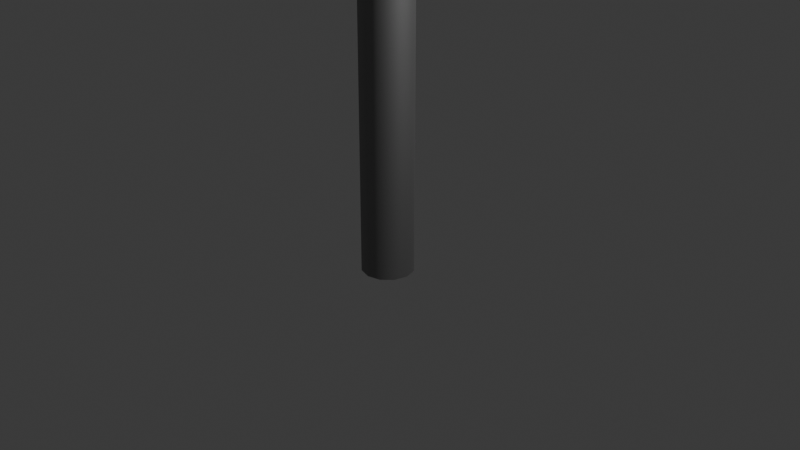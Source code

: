 # Source: Sign_01.blend  (saved by Blender 4.0.34; exported with 4.5.12 LTS)
import bpy
from mathutils import Matrix  # noqa: F401  (used for matrix-valued properties, if any)

bpy.ops.wm.read_factory_settings(use_empty=True)
scene = bpy.context.scene
scene.name = 'Scene'

# ---- collections
col_collection = bpy.data.collections.new('Collection'); scene.collection.children.link(col_collection)

# ---- images (referenced by path relative to the original .blend; pixels are not part of the script)
import os
ASSET_DIR = os.environ.get("B2B_ASSET_DIR", "")  # directory of the original .blend (textures are referenced by path, not embedded)
HERE = os.path.dirname(os.path.abspath(__file__))  # packed textures are extracted next to this script under _unpacked/

def load_image(name, relpath, width, height, colorspace="sRGB"):
    """Load a texture the original file referenced (path relative to the .blend, or extracted next to this script)."""
    p = next((c for c in (os.path.join(HERE, relpath), os.path.join(ASSET_DIR, relpath)) if relpath and os.path.exists(c)), "")
    if p:
        img = bpy.data.images.load(p, check_existing=True)
        img.name = name
    else:  # same state as the original file: an image datablock whose file is absent (Cycles renders it pink)
        img = bpy.data.images.new(name, width, height)
        img.source = "FILE"
        img.filepath = "//" + (relpath or name)
    img.colorspace_settings.name = colorspace
    return img
img_sign_d_png = load_image('Sign_D.png', 'Sign_D.png', 1024, 1024, 'sRGB')

# ---- materials (node trees are filled in below, after node groups)
mat_mat_sign = bpy.data.materials.new('mat_sign')
mat_mat_sign.use_transparent_shadow = False
mat_mat_metal_pole = bpy.data.materials.new('mat_metal_pole')
mat_mat_metal_pole.use_transparent_shadow = False

# ---- node groups
ng_auto_smooth = bpy.data.node_groups.new('Auto Smooth', 'GeometryNodeTree')
_s = ng_auto_smooth.interface.new_socket(name='Geometry', in_out='OUTPUT', socket_type='NodeSocketGeometry')
_s = ng_auto_smooth.interface.new_socket(name='Geometry', in_out='INPUT', socket_type='NodeSocketGeometry')
_s = ng_auto_smooth.interface.new_socket(name='Angle', in_out='INPUT', socket_type='NodeSocketFloat')
_s.subtype = 'ANGLE'
_s.min_value = 0.0
_s.max_value = 3.142
ng_auto_smooth.is_modifier = True
_N = ng_auto_smooth.nodes; _L = ng_auto_smooth.links
n0 = _N.new('NodeGroupOutput'); n0.name = 'Group Output'; n0.location = (480, -100)
n1 = _N.new('NodeGroupInput'); n1.name = 'Group Input'; n1.location = (-420, -300)
n2 = _N.new('NodeGroupInput'); n2.name = 'Group Input.001'; n2.location = (-60, -100)
n3 = _N.new('GeometryNodeSetShadeSmooth'); n3.name = 'Set Shade Smooth'; n3.location = (120, -100)
n3.domain = 'EDGE'
n4 = _N.new('GeometryNodeSetShadeSmooth'); n4.name = 'Set Shade Smooth.001'; n4.location = (300, -100)
n5 = _N.new('GeometryNodeInputMeshEdgeAngle'); n5.name = 'Edge Angle'; n5.location = (-420, -220)
n6 = _N.new('GeometryNodeInputEdgeSmooth'); n6.name = 'Is Edge Smooth'; n6.location = (-60, -160)
n7 = _N.new('GeometryNodeInputShadeSmooth'); n7.name = 'Is Face Smooth'; n7.location = (-240, -340)
n8 = _N.new('FunctionNodeBooleanMath'); n8.name = 'Boolean Math'; n8.location = (-60, -220)
n9 = _N.new('FunctionNodeCompare'); n9.name = 'Compare'; n9.location = (-240, -180)
n9.operation = 'LESS_EQUAL'
_L.new(n5.outputs[0], n9.inputs[0])
_L.new(n4.outputs[0], n0.inputs[0])
_L.new(n1.outputs[1], n9.inputs[1])
_L.new(n9.outputs[0], n8.inputs[0])
_L.new(n7.outputs[0], n8.inputs[1])
_L.new(n2.outputs[0], n3.inputs[0])
_L.new(n6.outputs[0], n3.inputs[1])
_L.new(n3.outputs[0], n4.inputs[0])
_L.new(n8.outputs[0], n3.inputs[2])
n0.is_active_output = True

# ---- material node trees
mat_mat_sign.use_nodes = True; mat_mat_sign.node_tree.nodes.clear()
_N = mat_mat_sign.node_tree.nodes; _L = mat_mat_sign.node_tree.links
n0 = _N.new('ShaderNodeBsdfPrincipled'); n0.name = 'Principled BSDF'; n0.location = (10, 300)
n0.inputs[2].default_value = 0.3696
n0.inputs[3].default_value = 1.45
n0.inputs[13].default_value = 0.8804
n1 = _N.new('ShaderNodeOutputMaterial'); n1.name = 'Material Output'; n1.location = (300, 300)
n2 = _N.new('ShaderNodeTexImage'); n2.name = 'Image Texture'; n2.location = (-280, 280)
n2.image = img_sign_d_png
_L.new(n0.outputs[0], n1.inputs[0])
_L.new(n2.outputs[0], n0.inputs[0])
n1.is_active_output = True
mat_mat_metal_pole.use_nodes = True; mat_mat_metal_pole.node_tree.nodes.clear()
_N = mat_mat_metal_pole.node_tree.nodes; _L = mat_mat_metal_pole.node_tree.links
n0 = _N.new('ShaderNodeBsdfPrincipled'); n0.name = 'Principled BSDF'; n0.location = (10, 300)
n0.inputs[0].default_value = (0.3279, 0.3279, 0.3279, 1.0)
n0.inputs[1].default_value = 1.0
n0.inputs[2].default_value = 0.663
n0.inputs[3].default_value = 1.45
n1 = _N.new('ShaderNodeOutputMaterial'); n1.name = 'Material Output'; n1.location = (300, 300)
_L.new(n0.outputs[0], n1.inputs[0])
n1.is_active_output = True

# ---- world
world_world = bpy.data.worlds.new('World'); scene.world = world_world
world_world.use_nodes = True; world_world.node_tree.nodes.clear()
_N = world_world.node_tree.nodes; _L = world_world.node_tree.links
n0 = _N.new('ShaderNodeOutputWorld'); n0.name = 'World Output'; n0.location = (300, 300)
n1 = _N.new('ShaderNodeBackground'); n1.name = 'Background'; n1.location = (10, 300)
n1.inputs[0].default_value = (0.05088, 0.05088, 0.05088, 1.0)
_L.new(n1.outputs[0], n0.inputs[0])
n0.is_active_output = True
world_world.color = (0.05088, 0.05088, 0.05088)
world_world.use_sun_shadow = False
world_world.sun_shadow_jitter_overblur = 0.0

# ---- cameras
cam_camera = bpy.data.cameras.new('Camera')
cam_camera.clip_end = 100.0
cam_camera.ortho_scale = 7.314

# ---- lights
light_light = bpy.data.lights.new('Light', 'POINT')
light_light.transmission_factor = 0.0
light_light.use_soft_falloff = False
light_light.energy = 1000.0
light_light.shadow_soft_size = 0.1
light_light.shadow_maximum_resolution = 0.006
light_light.use_absolute_resolution = True

# ---- meshes
me_plane = bpy.data.meshes.new('Plane')
me_plane.from_pydata([(6.034e-10, -0.3834, 1.197), (-0.9027, -0.3825, -0.6065), (0.8962, -0.3883, -0.6025), (-0.9231, -0.3825, -0.6191), (0.9189, -0.3883, -0.6166), (6.034e-10, -0.3834, 1.243), (-0.9146, -0.218, -0.7195), (-1.009, -0.218, -0.5667), (-0.981, -0.218, -0.6983), (-1.02, -0.218, -0.6355), (1.014, -0.2057, -0.5583), (0.9095, -0.2057, -0.7279), (1.026, -0.2057, -0.6347), (0.9832, -0.2057, -0.7045), (-0.08629, -0.216, 1.281), (0.08629, -0.216, 1.281), (-0.03704, -0.216, 1.332), (0.03704, -0.216, 1.332), (-0.942, -0.382, -0.6059), (-1.009, -0.3068, -0.5666), (-0.9728, -0.3712, -0.5875), (-0.9991, -0.3415, -0.5721), (-0.9143, -0.3069, -0.7191), (-0.9197, -0.382, -0.6418), (-0.915, -0.3415, -0.7081), (-0.917, -0.3713, -0.6776), (-1.019, -0.3067, -0.6354), (-0.9455, -0.3819, -0.6229), (-1.009, -0.3406, -0.6337), (-0.9806, -0.3704, -0.6289), (-0.9807, -0.3067, -0.698), (-0.9365, -0.3819, -0.6374), (-0.9747, -0.3407, -0.6897), (-0.9575, -0.3705, -0.6662), (0.9152, -0.3878, -0.6417), (0.9092, -0.3044, -0.7275), (0.9121, -0.3759, -0.6815), (0.9099, -0.3429, -0.7153), (1.014, -0.3044, -0.5582), (0.9399, -0.3878, -0.6018), (1.003, -0.3428, -0.5643), (0.9741, -0.3759, -0.5814), (0.9829, -0.3042, -0.7041), (0.9337, -0.3877, -0.6369), (0.9762, -0.3419, -0.6949), (0.9571, -0.375, -0.6688), (1.026, -0.3042, -0.6346), (0.9438, -0.3877, -0.6208), (1.015, -0.3419, -0.6328), (0.9827, -0.375, -0.6274), (0.01405, -0.3829, 1.249), (0.08602, -0.3065, 1.281), (0.04748, -0.372, 1.264), (0.07587, -0.3418, 1.276), (-0.08602, -0.3065, 1.281), (-0.01405, -0.3829, 1.249), (-0.07587, -0.3418, 1.276), (-0.04748, -0.372, 1.264), (0.03675, -0.3067, 1.332), (0.006395, -0.3828, 1.258), (0.03246, -0.3418, 1.321), (0.02072, -0.3717, 1.292), (-0.03675, -0.3067, 1.332), (-0.006395, -0.3828, 1.258), (-0.03246, -0.3418, 1.321), (-0.02072, -0.3717, 1.292), (0.0, -0.3333, 1.213), (-0.9126, -0.3333, -0.6127), (0.9126, -0.3333, -0.6127), (-0.9296, -0.3333, -0.6231), (0.9296, -0.3333, -0.6231), (0.0, -0.3333, 1.251), (-0.9172, -0.237, -0.6667), (-0.963, -0.237, -0.5926), (-0.9537, -0.237, -0.6567), (-0.9704, -0.237, -0.6296), (0.963, -0.237, -0.5926), (0.9172, -0.237, -0.6667), (0.9704, -0.237, -0.6296), (0.9537, -0.237, -0.6567), (-0.03702, -0.237, 1.259), (0.03702, -0.237, 1.259), (-0.01355, -0.237, 1.286), (0.01355, -0.237, 1.286), (-0.9399, -0.3333, -0.6138), (-0.963, -0.3053, -0.5926), (-0.9514, -0.3296, -0.6032), (-0.9599, -0.3193, -0.5955), (-0.9172, -0.3053, -0.6667), (-0.9258, -0.3333, -0.6364), (-0.9184, -0.3193, -0.6626), (-0.9215, -0.3296, -0.6515), (-0.9704, -0.3053, -0.6296), (-0.942, -0.3333, -0.6251), (-0.9666, -0.3193, -0.629), (-0.9562, -0.3296, -0.6274), (-0.9537, -0.3053, -0.6567), (-0.9369, -0.3333, -0.6333), (-0.9514, -0.3193, -0.6536), (-0.9453, -0.3296, -0.645), (0.9258, -0.3333, -0.6364), (0.9172, -0.3053, -0.6667), (0.9215, -0.3296, -0.6515), (0.9184, -0.3193, -0.6626), (0.963, -0.3053, -0.5926), (0.9399, -0.3333, -0.6138), (0.9599, -0.3193, -0.5955), (0.9514, -0.3296, -0.6032), (0.9537, -0.3053, -0.6567), (0.9369, -0.3333, -0.6333), (0.9514, -0.3193, -0.6536), (0.9453, -0.3296, -0.645), (0.9704, -0.3053, -0.6296), (0.942, -0.3333, -0.6251), (0.9666, -0.3193, -0.629), (0.9562, -0.3296, -0.6274), (0.006957, -0.3333, 1.252), (0.03702, -0.3053, 1.259), (0.02199, -0.3296, 1.256), (0.03299, -0.3193, 1.258), (-0.03702, -0.3053, 1.259), (-0.006957, -0.3333, 1.252), (-0.03299, -0.3193, 1.258), (-0.02199, -0.3296, 1.256), (0.01355, -0.3053, 1.286), (0.002554, -0.3333, 1.257), (0.01208, -0.3193, 1.282), (0.008052, -0.3296, 1.272), (-0.01355, -0.3053, 1.286), (-0.002554, -0.3333, 1.257), (-0.01208, -0.3193, 1.282), (-0.008052, -0.3296, 1.272), (-0.2136, -0.3698, 0.8149), (-0.2441, -0.3616, 0.8149), (0.2798, -0.2445, 0.8149), (0.2136, -0.3698, 0.8149), (-0.2701, -0.3389, 0.8149), (-0.2798, -0.2445, 0.8149), (-0.1833, -0.3702, 0.8149), (0.2441, -0.3616, 0.8149), (-0.2795, -0.3124, 0.8149), (0.2701, -0.3389, 0.8149), (0.1833, -0.3702, 0.8149), (0.2795, -0.3124, 0.8149), (-0.7076, -0.3062, -0.162), (0.7396, -0.3384, -0.162), (0.7492, -0.3112, -0.162), (0.7033, -0.3194, -0.162), (0.6505, -0.3705, -0.162), (0.6505, -0.3327, -0.162), (0.7076, -0.3062, -0.162), (-0.7129, -0.3617, -0.162), (0.6815, -0.3702, -0.162), (-0.7396, -0.3384, -0.162), (0.7129, -0.3617, -0.162), (-0.6505, -0.3705, -0.162), (-0.7495, -0.2415, -0.162), (-0.6815, -0.3702, -0.162), (-0.6757, -0.3327, -0.162), (0.7495, -0.2415, -0.162), (-0.7492, -0.3112, -0.162), (0.7076, -0.2415, -0.162), (-0.6916, -0.3291, -0.162), (0.6757, -0.3327, -0.162), (-0.7033, -0.3194, -0.162), (-0.7076, -0.2415, -0.162), (-0.6505, -0.3327, -0.162), (0.6916, -0.3291, -0.162), (-0.4024, -0.3073, 0.4131), (0.3877, -0.3285, 0.4131), (0.4408, -0.312, 0.4131), (0.373, -0.3318, 0.4131), (0.3984, -0.3196, 0.4131), (-0.4073, -0.3587, 0.4131), (0.3496, -0.3318, 0.4131), (-0.3984, -0.3196, 0.4131), (0.4024, -0.3073, 0.4131), (0.3783, -0.3665, 0.4131), (-0.3783, -0.3665, 0.4131), (0.4073, -0.3587, 0.4131), (-0.432, -0.3371, 0.4131), (-0.4024, -0.2476, 0.4131), (-0.3496, -0.3318, 0.4131), (0.4412, -0.2476, 0.4131), (0.4024, -0.2476, 0.4131), (-0.4408, -0.312, 0.4131), (0.432, -0.3371, 0.4131), (-0.373, -0.3318, 0.4131), (-0.3496, -0.3668, 0.4131), (0.3496, -0.3668, 0.4131), (-0.3877, -0.3285, 0.4131), (-0.4412, -0.2476, 0.4131), (0.2936, -0.3195, 0.6487), (0.3391, -0.3124, 0.6487), (0.2438, -0.3322, 0.6487), (0.2756, -0.3677, 0.6487), (0.2977, -0.3069, 0.6487), (-0.2825, -0.3288, 0.6487), (0.305, -0.3598, 0.6487), (0.2825, -0.3288, 0.6487), (-0.2674, -0.3322, 0.6487), (-0.3394, -0.2469, 0.6487), (-0.3391, -0.3124, 0.6487), (0.3394, -0.2469, 0.6487), (0.2674, -0.3322, 0.6487), (0.2977, -0.2451, 0.6487), (-0.305, -0.3598, 0.6487), (-0.3301, -0.3379, 0.6487), (-0.2977, -0.3069, 0.6487), (0.3301, -0.3379, 0.6487), (-0.2977, -0.2451, 0.6487), (-0.2936, -0.3195, 0.6487), (-0.2756, -0.3677, 0.6487), (0.2464, -0.3681, 0.6487), (-0.2464, -0.3681, 0.6487), (-0.2438, -0.3322, 0.6487), (0.5371, -0.307, 0.1497), (0.5765, -0.3118, 0.1497), (-0.5421, -0.3596, 0.1497), (0.5069, -0.3321, 0.1497), (0.483, -0.368, 0.1497), (0.5769, -0.2457, 0.1497), (-0.533, -0.3195, 0.1497), (0.5124, -0.3676, 0.1497), (0.5371, -0.2457, 0.1497), (-0.5371, -0.2457, 0.1497), (0.533, -0.3195, 0.1497), (-0.5675, -0.3375, 0.1497), (-0.5124, -0.3676, 0.1497), (-0.483, -0.3321, 0.1497), (-0.5765, -0.3118, 0.1497), (0.5421, -0.3596, 0.1497), (0.5675, -0.3375, 0.1497), (0.483, -0.3321, 0.1497), (-0.483, -0.368, 0.1497), (-0.5069, -0.3321, 0.1497), (-0.522, -0.3287, 0.1497), (-0.5769, -0.2457, 0.1497), (-0.5371, -0.307, 0.1497), (0.522, -0.3287, 0.1497)], [], [(1, 2, 148, 155), (2, 1, 3, 23, 34, 4), (30, 8, 6, 22), (42, 13, 12, 46), (0, 142, 135, 50, 5), (26, 9, 8, 30), (19, 7, 9, 26), (34, 43, 4), (35, 22, 6, 11), (35, 11, 13, 42), (50, 59, 5), (51, 143, 134, 15), (17, 58, 51, 15), (16, 62, 58, 17), (63, 55, 5), (59, 63, 5), (14, 54, 62, 16), (46, 12, 10, 38), (43, 47, 4), (47, 39, 4), (19, 160, 156, 7), (27, 31, 3), (31, 23, 3), (1, 155, 157, 18, 3), (19, 26, 28, 21), (21, 28, 29, 20), (20, 29, 27, 18), (26, 30, 32, 28), (28, 32, 33, 29), (29, 33, 31, 27), (30, 22, 24, 32), (32, 24, 25, 33), (33, 25, 23, 31), (35, 42, 44, 37), (37, 44, 45, 36), (36, 45, 43, 34), (42, 46, 48, 44), (44, 48, 49, 45), (45, 49, 47, 43), (46, 38, 40, 48), (48, 40, 41, 49), (49, 41, 39, 47), (51, 58, 60, 53), (53, 60, 61, 52), (52, 61, 59, 50), (58, 62, 64, 60), (60, 64, 65, 61), (61, 65, 63, 59), (62, 54, 56, 64), (64, 56, 57, 65), (65, 57, 55, 63), (18, 157, 151, 20), (20, 151, 153, 21), (21, 153, 160, 19), (22, 35, 37, 24), (24, 37, 36, 25), (25, 36, 34, 23), (50, 135, 139, 52), (52, 139, 141, 53), (53, 141, 143, 51), (18, 27, 3), (67, 166, 149, 68), (68, 70, 100, 89, 69, 67), (96, 88, 72, 74), (108, 112, 78, 79), (66, 71, 116, 204, 194), (92, 96, 74, 75), (85, 92, 75, 73), (100, 70, 109), (101, 77, 72, 88), (101, 108, 79, 77), (116, 71, 125), (117, 81, 205, 196), (83, 81, 117, 124), (82, 83, 124, 128), (129, 71, 121), (125, 71, 129), (80, 82, 128, 120), (112, 104, 76, 78), (109, 70, 113), (113, 70, 105), (85, 73, 165, 144), (93, 69, 97), (97, 69, 89), (67, 69, 84, 158, 166), (85, 87, 94, 92), (87, 86, 95, 94), (86, 84, 93, 95), (92, 94, 98, 96), (94, 95, 99, 98), (95, 93, 97, 99), (96, 98, 90, 88), (98, 99, 91, 90), (99, 97, 89, 91), (101, 103, 110, 108), (103, 102, 111, 110), (102, 100, 109, 111), (108, 110, 114, 112), (110, 111, 115, 114), (111, 109, 113, 115), (112, 114, 106, 104), (114, 115, 107, 106), (115, 113, 105, 107), (117, 119, 126, 124), (119, 118, 127, 126), (118, 116, 125, 127), (124, 126, 130, 128), (126, 127, 131, 130), (127, 125, 129, 131), (128, 130, 122, 120), (130, 131, 123, 122), (131, 129, 121, 123), (84, 86, 162, 158), (86, 87, 164, 162), (87, 85, 144, 164), (88, 90, 103, 101), (90, 91, 102, 103), (91, 89, 100, 102), (116, 118, 199, 204), (118, 119, 192, 199), (119, 117, 196, 192), (84, 69, 93), (14, 16, 82, 80), (16, 17, 83, 82), (17, 15, 81, 83), (13, 11, 77, 79), (12, 13, 79, 78), (10, 12, 78, 76), (9, 7, 73, 75), (8, 9, 75, 74), (6, 8, 74, 72), (7, 156, 165, 73), (11, 6, 72, 77), (15, 134, 203, 205, 81), (141, 139, 198, 209), (140, 136, 56, 54), (135, 142, 213, 195), (134, 143, 193, 203), (136, 133, 57, 56), (143, 141, 209, 193), (138, 142, 0), (139, 135, 195, 198), (137, 140, 54, 14), (132, 138, 0, 5, 55), (133, 132, 55, 57), (144, 165, 225, 238), (147, 150, 104, 106), (163, 167, 107, 105), (153, 151, 218, 227), (157, 155, 234, 228), (159, 146, 38, 10), (146, 145, 40, 38), (154, 152, 39, 41), (150, 161, 76, 104), (155, 148, 220, 234), (162, 164, 222, 236), (167, 147, 106, 107), (166, 158, 235, 229), (151, 157, 228, 218), (160, 153, 227, 230), (165, 156, 237, 225), (161, 159, 10, 76), (149, 166, 229, 233), (156, 160, 230, 237), (149, 163, 105, 70, 68), (145, 154, 41, 40), (152, 148, 2, 4, 39), (158, 162, 236, 235), (164, 144, 238, 222), (188, 189, 213, 214), (172, 176, 216, 226), (173, 178, 212, 206), (171, 169, 239, 219), (174, 182, 215, 194), (181, 191, 201, 210), (175, 168, 208, 211), (183, 170, 217, 221), (170, 186, 232, 217), (179, 177, 223, 231), (176, 184, 224, 216), (178, 188, 214, 212), (168, 181, 210, 208), (190, 175, 211, 197), (182, 187, 200, 215), (185, 180, 207, 202), (169, 172, 226, 239), (191, 185, 202, 201), (187, 190, 197, 200), (184, 183, 221, 224), (186, 179, 231, 232), (177, 189, 220, 223), (174, 171, 219, 233), (180, 173, 206, 207), (204, 199, 169, 171), (192, 196, 176, 172), (207, 206, 133, 136), (212, 214, 138, 132), (214, 213, 142, 138), (209, 198, 179, 186), (194, 215, 66), (211, 208, 120, 122), (206, 212, 132, 133), (195, 213, 189, 177), (208, 210, 80, 120), (215, 200, 121, 71, 66), (200, 197, 123, 121), (196, 205, 184, 176), (199, 192, 172, 169), (205, 203, 183, 184), (210, 201, 137, 14, 80), (193, 209, 186, 170), (198, 195, 177, 179), (203, 193, 170, 183), (194, 204, 171, 174), (202, 207, 136, 140), (201, 202, 140, 137), (197, 211, 122, 123), (236, 222, 175, 190), (229, 235, 187, 182), (230, 227, 180, 185), (227, 218, 173, 180), (237, 230, 185, 191), (235, 236, 190, 187), (217, 232, 145, 146), (216, 224, 161, 150), (239, 226, 147, 167), (232, 231, 154, 145), (234, 220, 189, 188), (218, 228, 178, 173), (233, 219, 163, 149), (233, 229, 182, 174), (225, 237, 191, 181), (222, 238, 168, 175), (226, 216, 150, 147), (219, 239, 167, 163), (221, 217, 146, 159), (231, 223, 152, 154), (238, 225, 181, 168), (228, 234, 188, 178), (224, 221, 159, 161), (223, 220, 148, 152)])
me_plane.polygons.foreach_set('use_smooth', [True] * 241)
me_plane.polygons.foreach_set('material_index', [0, 0, 0, 0, 0, 0, 0, 0, 0, 0, 0, 0, 0, 0, 0, 0, 0, 0, 0, 0, 0, 0, 0, 0, 0, 0, 0, 0, 0, 0, 0, 0, 0, 0, 0, 0, 0, 0, 0, 0, 0, 0, 0, 0, 0, 0, 0, 0, 0, 0, 0, 0, 0, 0, 0, 0, 0, 0, 0, 0, 0, 1, 1, 1, 1, 1, 1, 1, 1, 1, 1, 1, 1, 1, 1, 1, 1, 1, 1, 1, 1, 1, 1, 1, 1, 1, 1, 1, 1, 1, 1, 1, 1, 1, 1, 1, 1, 1, 1, 1, 1, 1, 1, 1, 1, 1, 1, 1, 1, 1, 1, 1, 1, 1, 1, 1, 1, 1, 1, 1, 1, 1, 1, 1, 1, 1, 1, 1, 1, 1, 1, 1, 1, 1, 0, 0, 0, 0, 0, 0, 0, 0, 0, 0, 0, 1, 1, 1, 0, 0, 0, 0, 0, 1, 0, 1, 1, 1, 0, 0, 1, 1, 1, 0, 1, 0, 0, 1, 1, 0, 1, 0, 1, 1, 1, 1, 0, 0, 0, 1, 0, 1, 1, 1, 0, 1, 0, 1, 1, 0, 0, 1, 0, 1, 1, 0, 0, 0, 0, 1, 1, 0, 0, 1, 1, 1, 1, 1, 1, 1, 0, 0, 0, 1, 0, 0, 1, 1, 1, 0, 0, 0, 1, 0, 1, 1, 0, 0, 0, 1, 1, 1, 1, 1, 1, 0, 0, 1, 0, 1, 0])
_uv = me_plane.uv_layers.new(name='UVMap')
_uv.uv.foreach_set('vector', [0.05759, 0.13, 0.9424, 0.13, 0.8332, 0.3204, 0.1668, 0.3204, 0.9424, 0.13, 0.05759, 0.13, 0.04938, 0.1256, 0.0512, 0.12, 0.9488, 0.12, 0.9506, 0.1256, 0.03771, 0.1114, 0.03771, 0.1114, 0.05537, 0.1072, 0.05537, 0.1072, 0.9623, 0.1114, 0.9623, 0.1114, 0.9704, 0.1228, 0.9704, 0.1228, 0.5, 0.901, 0.5964, 0.733, 0.61, 0.7318, 0.5034, 0.9177, 0.5, 0.917, 0.02959, 0.1228, 0.02959, 0.1228, 0.03771, 0.1114, 0.03771, 0.1114, 0.03319, 0.1385, 0.03319, 0.1385, 0.02959, 0.1228, 0.02959, 0.1228, 0.9488, 0.12, 0.9542, 0.1213, 0.9506, 0.1256, 0.9446, 0.1072, 0.05537, 0.1072, 0.05537, 0.1072, 0.9446, 0.1072, 0.9446, 0.1072, 0.9446, 0.1072, 0.9623, 0.1114, 0.9623, 0.1114, 0.5034, 0.9177, 0.5012, 0.9199, 0.5, 0.917, 0.5179, 0.9207, 0.6304, 0.7247, 0.6305, 0.7246, 0.5179, 0.9207, 0.5066, 0.9322, 0.5066, 0.9322, 0.5179, 0.9207, 0.5179, 0.9207, 0.4934, 0.9322, 0.4934, 0.9322, 0.5066, 0.9322, 0.5066, 0.9322, 0.4988, 0.9199, 0.4966, 0.9177, 0.5, 0.917, 0.5012, 0.9199, 0.4988, 0.9199, 0.5, 0.917, 0.4821, 0.9207, 0.4821, 0.9207, 0.4934, 0.9322, 0.4934, 0.9322, 0.9704, 0.1228, 0.9704, 0.1228, 0.9668, 0.1385, 0.9668, 0.1385, 0.9542, 0.1213, 0.9566, 0.1248, 0.9506, 0.1256, 0.9566, 0.1248, 0.9556, 0.1296, 0.9506, 0.1256, 0.03319, 0.1385, 0.1339, 0.314, 0.1339, 0.314, 0.03319, 0.1385, 0.04337, 0.1248, 0.04585, 0.1213, 0.04938, 0.1256, 0.04585, 0.1213, 0.0512, 0.12, 0.04938, 0.1256, 0.05759, 0.13, 0.1668, 0.3204, 0.1534, 0.3195, 0.0444, 0.1296, 0.04938, 0.1256, 0.03319, 0.1385, 0.02959, 0.1228, 0.03144, 0.1231, 0.03469, 0.1373, 0.03469, 0.1373, 0.03144, 0.1231, 0.03648, 0.1238, 0.0388, 0.134, 0.0388, 0.134, 0.03648, 0.1238, 0.04337, 0.1248, 0.0444, 0.1296, 0.02959, 0.1228, 0.03771, 0.1114, 0.0388, 0.1127, 0.03144, 0.1231, 0.03144, 0.1231, 0.0388, 0.1127, 0.04178, 0.1163, 0.03648, 0.1238, 0.03648, 0.1238, 0.04178, 0.1163, 0.04585, 0.1213, 0.04337, 0.1248, 0.03771, 0.1114, 0.05537, 0.1072, 0.05481, 0.1089, 0.0388, 0.1127, 0.0388, 0.1127, 0.05481, 0.1089, 0.05329, 0.1136, 0.04178, 0.1163, 0.04178, 0.1163, 0.05329, 0.1136, 0.0512, 0.12, 0.04585, 0.1213, 0.9446, 0.1072, 0.9623, 0.1114, 0.9612, 0.1127, 0.9452, 0.1089, 0.9452, 0.1089, 0.9612, 0.1127, 0.9582, 0.1163, 0.9467, 0.1136, 0.9467, 0.1136, 0.9582, 0.1163, 0.9542, 0.1213, 0.9488, 0.12, 0.9623, 0.1114, 0.9704, 0.1228, 0.9686, 0.1231, 0.9612, 0.1127, 0.9612, 0.1127, 0.9686, 0.1231, 0.9635, 0.1238, 0.9582, 0.1163, 0.9582, 0.1163, 0.9635, 0.1238, 0.9566, 0.1248, 0.9542, 0.1213, 0.9704, 0.1228, 0.9668, 0.1385, 0.9653, 0.1373, 0.9686, 0.1231, 0.9686, 0.1231, 0.9653, 0.1373, 0.9612, 0.134, 0.9635, 0.1238, 0.9635, 0.1238, 0.9612, 0.134, 0.9556, 0.1296, 0.9566, 0.1248, 0.5179, 0.9207, 0.5066, 0.9322, 0.5059, 0.9305, 0.516, 0.9203, 0.516, 0.9203, 0.5059, 0.9305, 0.5039, 0.926, 0.5107, 0.9192, 0.5107, 0.9192, 0.5039, 0.926, 0.5012, 0.9199, 0.5034, 0.9177, 0.5066, 0.9322, 0.4934, 0.9322, 0.4941, 0.9305, 0.5059, 0.9305, 0.5059, 0.9305, 0.4941, 0.9305, 0.4961, 0.926, 0.5039, 0.926, 0.5039, 0.926, 0.4961, 0.926, 0.4988, 0.9199, 0.5012, 0.9199, 0.4934, 0.9322, 0.4821, 0.9207, 0.484, 0.9203, 0.4941, 0.9305, 0.4941, 0.9305, 0.484, 0.9203, 0.4893, 0.9192, 0.4961, 0.926, 0.4961, 0.926, 0.4893, 0.9192, 0.4966, 0.9177, 0.4988, 0.9199, 0.0444, 0.1296, 0.1534, 0.3195, 0.1439, 0.3172, 0.0388, 0.134, 0.0388, 0.134, 0.1439, 0.3172, 0.1366, 0.3148, 0.03469, 0.1373, 0.03469, 0.1373, 0.1366, 0.3148, 0.1339, 0.314, 0.03319, 0.1385, 0.05537, 0.1072, 0.9446, 0.1072, 0.9452, 0.1089, 0.05481, 0.1089, 0.05481, 0.1089, 0.9452, 0.1089, 0.9467, 0.1136, 0.05329, 0.1136, 0.05329, 0.1136, 0.9467, 0.1136, 0.9488, 0.12, 0.0512, 0.12, 0.5034, 0.9177, 0.61, 0.7318, 0.62, 0.7287, 0.5107, 0.9192, 0.5107, 0.9192, 0.62, 0.7287, 0.6276, 0.7258, 0.516, 0.9203, 0.516, 0.9203, 0.6276, 0.7258, 0.6304, 0.7247, 0.5179, 0.9207, 0.0444, 0.1296, 0.04337, 0.1248, 0.04938, 0.1256, 0.05759, 0.13, 0.1668, 0.3204, 0.8332, 0.3204, 0.9424, 0.13, 0.9424, 0.13, 0.9506, 0.1256, 0.9488, 0.12, 0.0512, 0.12, 0.04938, 0.1256, 0.05759, 0.13, 0.03771, 0.1114, 0.05537, 0.1072, 0.05537, 0.1072, 0.03771, 0.1114, 0.9623, 0.1114, 0.9704, 0.1228, 0.9704, 0.1228, 0.9623, 0.1114, 0.5, 0.901, 0.5, 0.917, 0.5034, 0.9177, 0.648, 0.6657, 0.635, 0.6657, 0.02959, 0.1228, 0.03771, 0.1114, 0.03771, 0.1114, 0.02959, 0.1228, 0.03319, 0.1385, 0.02959, 0.1228, 0.02959, 0.1228, 0.03319, 0.1385, 0.9488, 0.12, 0.9506, 0.1256, 0.9542, 0.1213, 0.9446, 0.1072, 0.9446, 0.1072, 0.05537, 0.1072, 0.05537, 0.1072, 0.9446, 0.1072, 0.9623, 0.1114, 0.9623, 0.1114, 0.9446, 0.1072, 0.5034, 0.9177, 0.5, 0.917, 0.5012, 0.9199, 0.5179, 0.9207, 0.5179, 0.9207, 0.6643, 0.6657, 0.6643, 0.6657, 0.5066, 0.9322, 0.5179, 0.9207, 0.5179, 0.9207, 0.5066, 0.9322, 0.4934, 0.9322, 0.5066, 0.9322, 0.5066, 0.9322, 0.4934, 0.9322, 0.4988, 0.9199, 0.5, 0.917, 0.4966, 0.9177, 0.5012, 0.9199, 0.5, 0.917, 0.4988, 0.9199, 0.4821, 0.9207, 0.4934, 0.9322, 0.4934, 0.9322, 0.4821, 0.9207, 0.9704, 0.1228, 0.9668, 0.1385, 0.9668, 0.1385, 0.9704, 0.1228, 0.9542, 0.1213, 0.9506, 0.1256, 0.9566, 0.1248, 0.9566, 0.1248, 0.9506, 0.1256, 0.9556, 0.1296, 0.03319, 0.1385, 0.03319, 0.1385, 0.1376, 0.3204, 0.1376, 0.3204, 0.04337, 0.1248, 0.04938, 0.1256, 0.04585, 0.1213, 0.04585, 0.1213, 0.04938, 0.1256, 0.0512, 0.12, 0.05759, 0.13, 0.04938, 0.1256, 0.0444, 0.1296, 0.1539, 0.3204, 0.1668, 0.3204, 0.03319, 0.1385, 0.03469, 0.1373, 0.03144, 0.1231, 0.02959, 0.1228, 0.03469, 0.1373, 0.0388, 0.134, 0.03648, 0.1238, 0.03144, 0.1231, 0.0388, 0.134, 0.0444, 0.1296, 0.04337, 0.1248, 0.03648, 0.1238, 0.02959, 0.1228, 0.03144, 0.1231, 0.0388, 0.1127, 0.03771, 0.1114, 0.03144, 0.1231, 0.03648, 0.1238, 0.04178, 0.1163, 0.0388, 0.1127, 0.03648, 0.1238, 0.04337, 0.1248, 0.04585, 0.1213, 0.04178, 0.1163, 0.03771, 0.1114, 0.0388, 0.1127, 0.05481, 0.1089, 0.05537, 0.1072, 0.0388, 0.1127, 0.04178, 0.1163, 0.05329, 0.1136, 0.05481, 0.1089, 0.04178, 0.1163, 0.04585, 0.1213, 0.0512, 0.12, 0.05329, 0.1136, 0.9446, 0.1072, 0.9452, 0.1089, 0.9612, 0.1127, 0.9623, 0.1114, 0.9452, 0.1089, 0.9467, 0.1136, 0.9582, 0.1163, 0.9612, 0.1127, 0.9467, 0.1136, 0.9488, 0.12, 0.9542, 0.1213, 0.9582, 0.1163, 0.9623, 0.1114, 0.9612, 0.1127, 0.9686, 0.1231, 0.9704, 0.1228, 0.9612, 0.1127, 0.9582, 0.1163, 0.9635, 0.1238, 0.9686, 0.1231, 0.9582, 0.1163, 0.9542, 0.1213, 0.9566, 0.1248, 0.9635, 0.1238, 0.9704, 0.1228, 0.9686, 0.1231, 0.9653, 0.1373, 0.9668, 0.1385, 0.9686, 0.1231, 0.9635, 0.1238, 0.9612, 0.134, 0.9653, 0.1373, 0.9635, 0.1238, 0.9566, 0.1248, 0.9556, 0.1296, 0.9612, 0.134, 0.5179, 0.9207, 0.516, 0.9203, 0.5059, 0.9305, 0.5066, 0.9322, 0.516, 0.9203, 0.5107, 0.9192, 0.5039, 0.926, 0.5059, 0.9305, 0.5107, 0.9192, 0.5034, 0.9177, 0.5012, 0.9199, 0.5039, 0.926, 0.5066, 0.9322, 0.5059, 0.9305, 0.4941, 0.9305, 0.4934, 0.9322, 0.5059, 0.9305, 0.5039, 0.926, 0.4961, 0.926, 0.4941, 0.9305, 0.5039, 0.926, 0.5012, 0.9199, 0.4988, 0.9199, 0.4961, 0.926, 0.4934, 0.9322, 0.4941, 0.9305, 0.484, 0.9203, 0.4821, 0.9207, 0.4941, 0.9305, 0.4961, 0.926, 0.4893, 0.9192, 0.484, 0.9203, 0.4961, 0.926, 0.4988, 0.9199, 0.4966, 0.9177, 0.4893, 0.9192, 0.0444, 0.1296, 0.0388, 0.134, 0.1457, 0.3204, 0.1539, 0.3204, 0.0388, 0.134, 0.03469, 0.1373, 0.1398, 0.3204, 0.1457, 0.3204, 0.03469, 0.1373, 0.03319, 0.1385, 0.1376, 0.3204, 0.1398, 0.3204, 0.05537, 0.1072, 0.05481, 0.1089, 0.9452, 0.1089, 0.9446, 0.1072, 0.05481, 0.1089, 0.05329, 0.1136, 0.9467, 0.1136, 0.9452, 0.1089, 0.05329, 0.1136, 0.0512, 0.12, 0.9488, 0.12, 0.9467, 0.1136, 0.5034, 0.9177, 0.5107, 0.9192, 0.6561, 0.6657, 0.648, 0.6657, 0.5107, 0.9192, 0.516, 0.9203, 0.6621, 0.6657, 0.6561, 0.6657, 0.516, 0.9203, 0.5179, 0.9207, 0.6643, 0.6657, 0.6621, 0.6657, 0.0444, 0.1296, 0.04938, 0.1256, 0.04337, 0.1248, 0.4821, 0.9207, 0.4934, 0.9322, 0.4934, 0.9322, 0.4821, 0.9207, 0.4934, 0.9322, 0.5066, 0.9322, 0.5066, 0.9322, 0.4934, 0.9322, 0.5066, 0.9322, 0.5179, 0.9207, 0.5179, 0.9207, 0.5066, 0.9322, 0.9623, 0.1114, 0.9446, 0.1072, 0.9446, 0.1072, 0.9623, 0.1114, 0.9704, 0.1228, 0.9623, 0.1114, 0.9623, 0.1114, 0.9704, 0.1228, 0.9668, 0.1385, 0.9704, 0.1228, 0.9704, 0.1228, 0.9668, 0.1385, 0.02959, 0.1228, 0.03319, 0.1385, 0.03319, 0.1385, 0.02959, 0.1228, 0.03771, 0.1114, 0.02959, 0.1228, 0.02959, 0.1228, 0.03771, 0.1114, 0.05537, 0.1072, 0.03771, 0.1114, 0.03771, 0.1114, 0.05537, 0.1072, 0.03319, 0.1385, 0.1339, 0.314, 0.1376, 0.3204, 0.03319, 0.1385, 0.9446, 0.1072, 0.05537, 0.1072, 0.05537, 0.1072, 0.9446, 0.1072, 0.5179, 0.9207, 0.6305, 0.7246, 0.6689, 0.6576, 0.6643, 0.6657, 0.5179, 0.9207, 0.6276, 0.7258, 0.62, 0.7287, 0.6585, 0.6616, 0.6661, 0.6587, 0.3696, 0.7247, 0.3724, 0.7258, 0.484, 0.9203, 0.4821, 0.9207, 0.61, 0.7318, 0.5964, 0.733, 0.635, 0.6657, 0.6486, 0.6646, 0.6305, 0.7246, 0.6304, 0.7247, 0.6689, 0.6577, 0.6689, 0.6576, 0.3724, 0.7258, 0.38, 0.7287, 0.4893, 0.9192, 0.484, 0.9203, 0.6304, 0.7247, 0.6276, 0.7258, 0.6661, 0.6587, 0.6689, 0.6577, 0.4036, 0.733, 0.5964, 0.733, 0.5, 0.901, 0.62, 0.7287, 0.61, 0.7318, 0.6486, 0.6646, 0.6585, 0.6616, 0.3695, 0.7246, 0.3696, 0.7247, 0.4821, 0.9207, 0.4821, 0.9207, 0.39, 0.7318, 0.4036, 0.733, 0.5, 0.901, 0.5, 0.917, 0.4966, 0.9177, 0.38, 0.7287, 0.39, 0.7318, 0.4966, 0.9177, 0.4893, 0.9192, 0.1376, 0.3204, 0.1376, 0.3204, 0.2115, 0.4491, 0.2115, 0.4491, 0.8602, 0.3204, 0.8624, 0.3204, 0.9668, 0.1385, 0.9653, 0.1373, 0.8461, 0.3204, 0.8543, 0.3204, 0.9612, 0.134, 0.9556, 0.1296, 0.1366, 0.3148, 0.1439, 0.3172, 0.2176, 0.4456, 0.2102, 0.4431, 0.1534, 0.3195, 0.1668, 0.3204, 0.2407, 0.4491, 0.2272, 0.4482, 0.8661, 0.314, 0.8661, 0.314, 0.9668, 0.1385, 0.9668, 0.1385, 0.8661, 0.314, 0.8634, 0.3148, 0.9653, 0.1373, 0.9668, 0.1385, 0.8561, 0.3172, 0.8466, 0.3195, 0.9556, 0.1296, 0.9612, 0.134, 0.8624, 0.3204, 0.8624, 0.3204, 0.9668, 0.1385, 0.9668, 0.1385, 0.1668, 0.3204, 0.8332, 0.3204, 0.7593, 0.4491, 0.2407, 0.4491, 0.1457, 0.3204, 0.1398, 0.3204, 0.2136, 0.4491, 0.2196, 0.4491, 0.8543, 0.3204, 0.8602, 0.3204, 0.9653, 0.1373, 0.9612, 0.134, 0.1668, 0.3204, 0.1539, 0.3204, 0.2278, 0.4491, 0.2407, 0.4491, 0.1439, 0.3172, 0.1534, 0.3195, 0.2272, 0.4482, 0.2176, 0.4456, 0.1339, 0.314, 0.1366, 0.3148, 0.2102, 0.4431, 0.2075, 0.4422, 0.1376, 0.3204, 0.1339, 0.314, 0.2074, 0.4421, 0.2115, 0.4491, 0.8624, 0.3204, 0.8661, 0.314, 0.9668, 0.1385, 0.9668, 0.1385, 0.8332, 0.3204, 0.1668, 0.3204, 0.2407, 0.4491, 0.7593, 0.4491, 0.1339, 0.314, 0.1339, 0.314, 0.2075, 0.4422, 0.2074, 0.4421, 0.8332, 0.3204, 0.8461, 0.3204, 0.9556, 0.1296, 0.9506, 0.1256, 0.9424, 0.13, 0.8634, 0.3148, 0.8561, 0.3172, 0.9612, 0.134, 0.9653, 0.1373, 0.8466, 0.3195, 0.8332, 0.3204, 0.9424, 0.13, 0.9506, 0.1256, 0.9556, 0.1296, 0.1539, 0.3204, 0.1457, 0.3204, 0.2196, 0.4491, 0.2278, 0.4491, 0.1398, 0.3204, 0.1376, 0.3204, 0.2115, 0.4491, 0.2136, 0.4491, 0.3062, 0.5633, 0.6938, 0.5633, 0.635, 0.6657, 0.365, 0.6657, 0.7209, 0.5633, 0.723, 0.5633, 0.7885, 0.4491, 0.7864, 0.4491, 0.2829, 0.5595, 0.2927, 0.5622, 0.3514, 0.6646, 0.3415, 0.6616, 0.7067, 0.5633, 0.7149, 0.5633, 0.7804, 0.4491, 0.7722, 0.4491, 0.6938, 0.5633, 0.3062, 0.5633, 0.365, 0.6657, 0.635, 0.6657, 0.277, 0.5633, 0.2726, 0.5557, 0.3311, 0.6576, 0.3357, 0.6657, 0.2791, 0.5633, 0.277, 0.5633, 0.3357, 0.6657, 0.3379, 0.6657, 0.7274, 0.5557, 0.7274, 0.5558, 0.7925, 0.4422, 0.7926, 0.4421, 0.7274, 0.5558, 0.7246, 0.5567, 0.7898, 0.4431, 0.7925, 0.4422, 0.7171, 0.5595, 0.7073, 0.5622, 0.7728, 0.4482, 0.7824, 0.4456, 0.723, 0.5633, 0.723, 0.5633, 0.7885, 0.4491, 0.7885, 0.4491, 0.2927, 0.5622, 0.3062, 0.5633, 0.365, 0.6657, 0.3514, 0.6646, 0.277, 0.5633, 0.277, 0.5633, 0.3357, 0.6657, 0.3357, 0.6657, 0.2851, 0.5633, 0.2791, 0.5633, 0.3379, 0.6657, 0.3439, 0.6657, 0.3062, 0.5633, 0.2933, 0.5633, 0.352, 0.6657, 0.365, 0.6657, 0.2726, 0.5558, 0.2754, 0.5567, 0.3339, 0.6587, 0.3311, 0.6577, 0.7149, 0.5633, 0.7209, 0.5633, 0.7864, 0.4491, 0.7804, 0.4491, 0.2726, 0.5557, 0.2726, 0.5558, 0.3311, 0.6577, 0.3311, 0.6576, 0.2933, 0.5633, 0.2851, 0.5633, 0.3439, 0.6657, 0.352, 0.6657, 0.723, 0.5633, 0.7274, 0.5557, 0.7926, 0.4421, 0.7885, 0.4491, 0.7246, 0.5567, 0.7171, 0.5595, 0.7824, 0.4456, 0.7898, 0.4431, 0.7073, 0.5622, 0.6938, 0.5633, 0.7593, 0.4491, 0.7728, 0.4482, 0.6938, 0.5633, 0.7067, 0.5633, 0.7722, 0.4491, 0.7593, 0.4491, 0.2754, 0.5567, 0.2829, 0.5595, 0.3415, 0.6616, 0.3339, 0.6587, 0.648, 0.6657, 0.6561, 0.6657, 0.7149, 0.5633, 0.7067, 0.5633, 0.6621, 0.6657, 0.6643, 0.6657, 0.723, 0.5633, 0.7209, 0.5633, 0.3339, 0.6587, 0.3415, 0.6616, 0.38, 0.7287, 0.3724, 0.7258, 0.3514, 0.6646, 0.365, 0.6657, 0.4036, 0.733, 0.39, 0.7318, 0.365, 0.6657, 0.635, 0.6657, 0.5964, 0.733, 0.4036, 0.733, 0.6661, 0.6587, 0.6585, 0.6616, 0.7171, 0.5595, 0.7246, 0.5567, 0.635, 0.6657, 0.365, 0.6657, 0.5, 0.901, 0.3379, 0.6657, 0.3357, 0.6657, 0.4821, 0.9207, 0.484, 0.9203, 0.3415, 0.6616, 0.3514, 0.6646, 0.39, 0.7318, 0.38, 0.7287, 0.6486, 0.6646, 0.635, 0.6657, 0.6938, 0.5633, 0.7073, 0.5622, 0.3357, 0.6657, 0.3357, 0.6657, 0.4821, 0.9207, 0.4821, 0.9207, 0.365, 0.6657, 0.352, 0.6657, 0.4966, 0.9177, 0.5, 0.917, 0.5, 0.901, 0.352, 0.6657, 0.3439, 0.6657, 0.4893, 0.9192, 0.4966, 0.9177, 0.6643, 0.6657, 0.6643, 0.6657, 0.723, 0.5633, 0.723, 0.5633, 0.6561, 0.6657, 0.6621, 0.6657, 0.7209, 0.5633, 0.7149, 0.5633, 0.6643, 0.6657, 0.6689, 0.6576, 0.7274, 0.5557, 0.723, 0.5633, 0.3357, 0.6657, 0.3311, 0.6576, 0.3695, 0.7246, 0.4821, 0.9207, 0.4821, 0.9207, 0.6689, 0.6577, 0.6661, 0.6587, 0.7246, 0.5567, 0.7274, 0.5558, 0.6585, 0.6616, 0.6486, 0.6646, 0.7073, 0.5622, 0.7171, 0.5595, 0.6689, 0.6576, 0.6689, 0.6577, 0.7274, 0.5558, 0.7274, 0.5557, 0.635, 0.6657, 0.648, 0.6657, 0.7067, 0.5633, 0.6938, 0.5633, 0.3311, 0.6577, 0.3339, 0.6587, 0.3724, 0.7258, 0.3696, 0.7247, 0.3311, 0.6576, 0.3311, 0.6577, 0.3696, 0.7247, 0.3695, 0.7246, 0.3439, 0.6657, 0.3379, 0.6657, 0.484, 0.9203, 0.4893, 0.9192, 0.2196, 0.4491, 0.2136, 0.4491, 0.2791, 0.5633, 0.2851, 0.5633, 0.2407, 0.4491, 0.2278, 0.4491, 0.2933, 0.5633, 0.3062, 0.5633, 0.2075, 0.4422, 0.2102, 0.4431, 0.2754, 0.5567, 0.2726, 0.5558, 0.2102, 0.4431, 0.2176, 0.4456, 0.2829, 0.5595, 0.2754, 0.5567, 0.2074, 0.4421, 0.2075, 0.4422, 0.2726, 0.5558, 0.2726, 0.5557, 0.2278, 0.4491, 0.2196, 0.4491, 0.2851, 0.5633, 0.2933, 0.5633, 0.7925, 0.4422, 0.7898, 0.4431, 0.8634, 0.3148, 0.8661, 0.314, 0.7885, 0.4491, 0.7885, 0.4491, 0.8624, 0.3204, 0.8624, 0.3204, 0.7804, 0.4491, 0.7864, 0.4491, 0.8602, 0.3204, 0.8543, 0.3204, 0.7898, 0.4431, 0.7824, 0.4456, 0.8561, 0.3172, 0.8634, 0.3148, 0.2407, 0.4491, 0.7593, 0.4491, 0.6938, 0.5633, 0.3062, 0.5633, 0.2176, 0.4456, 0.2272, 0.4482, 0.2927, 0.5622, 0.2829, 0.5595, 0.7593, 0.4491, 0.7722, 0.4491, 0.8461, 0.3204, 0.8332, 0.3204, 0.7593, 0.4491, 0.2407, 0.4491, 0.3062, 0.5633, 0.6938, 0.5633, 0.2115, 0.4491, 0.2074, 0.4421, 0.2726, 0.5557, 0.277, 0.5633, 0.2136, 0.4491, 0.2115, 0.4491, 0.277, 0.5633, 0.2791, 0.5633, 0.7864, 0.4491, 0.7885, 0.4491, 0.8624, 0.3204, 0.8602, 0.3204, 0.7722, 0.4491, 0.7804, 0.4491, 0.8543, 0.3204, 0.8461, 0.3204, 0.7926, 0.4421, 0.7925, 0.4422, 0.8661, 0.314, 0.8661, 0.314, 0.7824, 0.4456, 0.7728, 0.4482, 0.8466, 0.3195, 0.8561, 0.3172, 0.2115, 0.4491, 0.2115, 0.4491, 0.277, 0.5633, 0.277, 0.5633, 0.2272, 0.4482, 0.2407, 0.4491, 0.3062, 0.5633, 0.2927, 0.5622, 0.7885, 0.4491, 0.7926, 0.4421, 0.8661, 0.314, 0.8624, 0.3204, 0.7728, 0.4482, 0.7593, 0.4491, 0.8332, 0.3204, 0.8466, 0.3195])
me_plane.materials.append(mat_mat_sign)
me_plane.materials.append(mat_mat_metal_pole)
me_plane.update()
me_cylinder = bpy.data.meshes.new('Cylinder')
me_cylinder.from_pydata([(0.0, 0.05, -2.0), (0.0, 0.05, 0.825), (0.025, 0.0433, -2.0), (0.025, 0.0433, 0.825), (0.0433, 0.025, -2.0), (0.0433, 0.025, 0.825), (0.05, 0.0, -2.0), (0.05, 0.0, 0.825), (0.0433, -0.025, -2.0), (0.0433, -0.025, 0.825), (0.025, -0.0433, -2.0), (0.025, -0.0433, 0.825), (0.0, -0.05, -2.0), (0.0, -0.05, 0.825), (-0.025, -0.0433, -2.0), (-0.025, -0.0433, 0.825), (-0.0433, -0.025, -2.0), (-0.0433, -0.025, 0.825), (-0.05, 0.0, -2.0), (-0.05, 0.0, 0.825), (-0.0433, 0.025, -2.0), (-0.0433, 0.025, 0.825), (-0.025, 0.0433, -2.0), (-0.025, 0.0433, 0.825)], [], [(0, 1, 3, 2), (2, 3, 5, 4), (4, 5, 7, 6), (6, 7, 9, 8), (8, 9, 11, 10), (10, 11, 13, 12), (12, 13, 15, 14), (14, 15, 17, 16), (16, 17, 19, 18), (18, 19, 21, 20), (3, 1, 23, 21, 19, 17, 15, 13, 11, 9, 7, 5), (20, 21, 23, 22), (22, 23, 1, 0), (0, 2, 4, 6, 8, 10, 12, 14, 16, 18, 20, 22)])
me_cylinder.polygons.foreach_set('use_smooth', [True] * 14)
_uv = me_cylinder.uv_layers.new(name='UVMap')
_uv.uv.foreach_set('vector', [1.0, 0.5, 1.0, 1.0, 0.9167, 1.0, 0.9167, 0.5, 0.9167, 0.5, 0.9167, 1.0, 0.8333, 1.0, 0.8333, 0.5, 0.8333, 0.5, 0.8333, 1.0, 0.75, 1.0, 0.75, 0.5, 0.75, 0.5, 0.75, 1.0, 0.6667, 1.0, 0.6667, 0.5, 0.6667, 0.5, 0.6667, 1.0, 0.5833, 1.0, 0.5833, 0.5, 0.5833, 0.5, 0.5833, 1.0, 0.5, 1.0, 0.5, 0.5, 0.5, 0.5, 0.5, 1.0, 0.4167, 1.0, 0.4167, 0.5, 0.4167, 0.5, 0.4167, 1.0, 0.3333, 1.0, 0.3333, 0.5, 0.3333, 0.5, 0.3333, 1.0, 0.25, 1.0, 0.25, 0.5, 0.25, 0.5, 0.25, 1.0, 0.1667, 1.0, 0.1667, 0.5, 0.37, 0.4578, 0.25, 0.49, 0.13, 0.4578, 0.04215, 0.37, 0.01, 0.25, 0.04215, 0.13, 0.13, 0.04215, 0.25, 0.01, 0.37, 0.04215, 0.4578, 0.13, 0.49, 0.25, 0.4578, 0.37, 0.1667, 0.5, 0.1667, 1.0, 0.08333, 1.0, 0.08333, 0.5, 0.08333, 0.5, 0.08333, 1.0, 7.451e-08, 1.0, 7.451e-08, 0.5, 0.75, 0.49, 0.87, 0.4578, 0.9578, 0.37, 0.99, 0.25, 0.9578, 0.13, 0.87, 0.04215, 0.75, 0.01, 0.63, 0.04215, 0.5422, 0.13, 0.51, 0.25, 0.5422, 0.37, 0.63, 0.4578])
me_cylinder.materials.append(mat_mat_metal_pole)
me_cylinder.update()
me_plane_001 = bpy.data.meshes.new('Plane.001')
me_plane_001.from_pydata([(-1.0, -0.5326, 9.558), (1.0, -0.5326, 9.558), (-1.0, -0.5326, 10.14), (1.0, -0.5326, 10.14), (-0.3778, -0.5326, 9.558), (0.3778, -0.5326, 9.558), (0.3778, -0.5326, 10.14), (-0.3778, -0.5326, 10.14), (-0.06358, 0.1459, 9.558), (-0.3371, -0.1029, 9.558), (-0.1917, 0.1126, 9.558), (-0.2918, 0.0215, 9.558), (0.3371, -0.1029, 9.558), (0.06358, 0.1459, 9.558), (0.2918, 0.0215, 9.558), (0.1917, 0.1126, 9.558), (0.06358, 0.1459, 10.14), (0.3371, -0.1029, 10.14), (0.1917, 0.1126, 10.14), (0.2918, 0.0215, 10.14), (-0.3371, -0.1029, 10.14), (-0.06358, 0.1459, 10.14), (-0.2918, 0.0215, 10.14), (-0.1917, 0.1126, 10.14)], [], [(5, 1, 3, 6), (0, 4, 7, 2), (8, 13, 16, 21), (12, 5, 6, 17), (8, 21, 23, 10), (10, 23, 22, 11), (11, 22, 20, 9), (12, 17, 19, 14), (14, 19, 18, 15), (15, 18, 16, 13), (4, 9, 20, 7)])
me_plane_001.polygons.foreach_set('use_smooth', [True] * 11)
_uv = me_plane_001.uv_layers.new(name='UVMap')
_uv.uv.foreach_set('vector', [0.8, 0.0, 1.0, 0.0, 1.0, 1.0, 0.8, 1.0, 0.0, 0.0, 0.2, 0.0, 0.2, 1.0, 0.0, 1.0, 0.4797, 0.0, 0.5203, 0.0, 0.5203, 1.0, 0.4797, 1.0, 0.6733, 0.0, 0.8, 0.0, 0.8, 1.0, 0.6733, 1.0, 0.4797, 0.0, 0.4797, 1.0, 0.4389, 1.0, 0.4389, 0.0, 0.4389, 0.0, 0.4389, 1.0, 0.3643, 1.0, 0.3643, 0.0, 0.3643, 0.0, 0.3643, 1.0, 0.3267, 1.0, 0.3267, 0.0, 0.6733, 0.0, 0.6733, 1.0, 0.6357, 1.0, 0.6357, 0.0, 0.6357, 0.0, 0.6357, 1.0, 0.5611, 1.0, 0.5611, 0.0, 0.5611, 0.0, 0.5611, 1.0, 0.5203, 1.0, 0.5203, 0.0, 0.2, 0.0, 0.3267, 0.0, 0.3267, 1.0, 0.2, 1.0])
me_plane_001.materials.append(mat_mat_metal_pole)
me_plane_001.update()

# ---- objects
ob_light = bpy.data.objects.new('Light', light_light)
ob_camera = bpy.data.objects.new('Camera', cam_camera)
ob_plane = bpy.data.objects.new('Plane', me_plane)
ob_cylinder = bpy.data.objects.new('Cylinder', me_cylinder)
ob_plane_001 = bpy.data.objects.new('Plane.001', me_plane_001)

# ---- transforms, parenting, visibility, modifiers, constraints
ob_light.location = (4.076, 1.005, 5.904)
ob_light.rotation_euler = (0.6503, 0.05522, 1.866)
ob_light.lock_rotations_4d = False
ob_light.empty_display_type = 'ARROWS'
ob_light.color = (0.0, 0.0, 0.0, 0.0)
ob_light.lineart.crease_threshold = 0.0
ob_camera.location = (7.359, -6.926, 4.958)
ob_camera.rotation_euler = (1.109, 0.0, 0.8149)
ob_camera.lock_rotations_4d = False
ob_camera.empty_display_type = 'ARROWS'
ob_camera.color = (0.0, 0.0, 0.0, 0.0)
ob_camera.display_type = 'WIRE'
ob_camera.lineart.crease_threshold = 0.0
ob_plane.location = (0.0, 0.2609, 9.337)
ob_plane.scale = (2.62, 2.62, 2.62)
_m = ob_plane.modifiers.new('Auto Smooth', 'NODES')
_m.node_group = ng_auto_smooth
_gi = [s.identifier for s in ng_auto_smooth.interface.items_tree if s.item_type == 'SOCKET' and s.in_out == 'INPUT']
_m[_gi[1]] = 0.8186  # Angle
ob_cylinder.location = (0.0, -0.1565, 7.5)
ob_cylinder.scale = (5.528, 5.528, 4.0)
_m = ob_cylinder.modifiers.new('Auto Smooth', 'NODES')
_m.node_group = ng_auto_smooth
_gi = [s.identifier for s in ng_auto_smooth.interface.items_tree if s.item_type == 'SOCKET' and s.in_out == 'INPUT']
_m[_gi[1]] = 0.8186  # Angle
ob_plane_001.location = (0.0, 0.0, 0.0)
_m = ob_plane_001.modifiers.new('Solidify', 'SOLIDIFY')
_m.thickness = 0.09
_m.use_even_offset = True
_m = ob_plane_001.modifiers.new('Auto Smooth', 'NODES')
_m.node_group = ng_auto_smooth
_gi = [s.identifier for s in ng_auto_smooth.interface.items_tree if s.item_type == 'SOCKET' and s.in_out == 'INPUT']
_m[_gi[1]] = 0.5236  # Angle

# ---- collection membership
col_collection.objects.link(ob_light)
col_collection.objects.link(ob_camera)
col_collection.objects.link(ob_plane)
col_collection.objects.link(ob_cylinder)
col_collection.objects.link(ob_plane_001)

# ---- scene / render settings (as saved in the file)
scene.camera = ob_camera
scene.frame_start = 1; scene.frame_end = 250; scene.frame_set(1)
scene.render.engine = 'BLENDER_EEVEE_NEXT'
scene.cycles.sampling_pattern = 'TABULATED_SOBOL'
bpy.context.view_layer.update()
